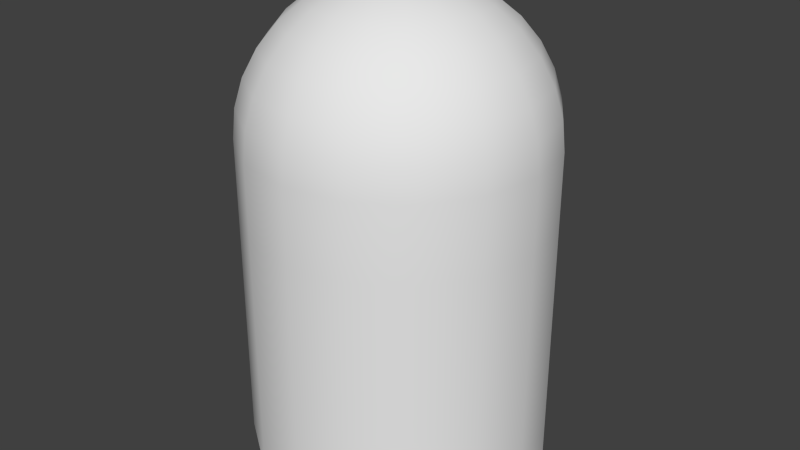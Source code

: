 # Source: ghost.blend  (saved by Blender 2.77.0; exported with 4.5.12 LTS)
import bpy
from mathutils import Matrix  # noqa: F401  (used for matrix-valued properties, if any)

bpy.ops.wm.read_factory_settings(use_empty=True)
scene = bpy.context.scene
scene.name = 'Scene'

# ---- collections
col_collection_1 = bpy.data.collections.new('Collection 1'); scene.collection.children.link(col_collection_1)

# ---- materials (node trees are filled in below, after node groups)
mat_ghostface = bpy.data.materials.new('GhostFace')
mat_ghostface.alpha_threshold = 0.0
mat_ghostface.use_transparent_shadow = False
mat_ghostface.roughness = 0.5
mat_ghostbody = bpy.data.materials.new('GhostBody')
mat_ghostbody.alpha_threshold = 0.0
mat_ghostbody.use_transparent_shadow = False
mat_ghostbody.roughness = 0.5

# ---- material node trees

# ---- world
world_world = bpy.data.worlds.new('World'); scene.world = world_world
world_world.color = (0.05088, 0.05088, 0.05088)
world_world.use_sun_shadow = False
world_world.sun_shadow_jitter_overblur = 0.0
world_world.cycles.sampling_method = 'NONE'
world_world.cycles.sample_map_resolution = 256

# ---- meshes
me_sphere = bpy.data.meshes.new('Sphere')
me_sphere.from_pydata([(-0.3902, 1.118e-08, 6.962), (-0.7654, 1.118e-08, 6.848), (-1.111, 1.118e-08, 6.663), (-1.414, 1.118e-08, 6.414), (-1.663, 1.118e-08, 6.111), (-1.848, 1.118e-08, 5.765), (-1.962, 1.118e-08, 5.39), (-0.3605, 0.1493, 6.962), (-0.7071, 0.2929, 6.848), (-1.027, 0.4252, 6.663), (-1.307, 0.5412, 6.414), (-1.536, 0.6364, 6.111), (-1.707, 0.7071, 5.765), (-1.812, 0.7507, 5.39), (-0.2759, 0.2759, 6.962), (-0.5412, 0.5412, 6.848), (-0.7857, 0.7857, 6.663), (-1.0, 1.0, 6.414), (-1.176, 1.176, 6.111), (-1.307, 1.307, 5.765), (-1.387, 1.387, 5.39), (-0.1493, 0.3605, 6.962), (-0.2929, 0.7071, 6.848), (-0.4252, 1.027, 6.663), (-0.5412, 1.307, 6.414), (-0.6364, 1.536, 6.111), (-0.7071, 1.707, 5.765), (-0.7507, 1.812, 5.39), (-0.7654, 1.848, 5.0), (6.904e-07, 0.3902, 6.962), (7.649e-07, 0.7654, 6.848), (7.649e-07, 1.111, 6.663), (7.947e-07, 1.414, 6.414), (8.245e-07, 1.663, 6.111), (7.649e-07, 1.848, 5.765), (7.649e-07, 1.962, 5.39), (-0.7654, -1.848, 0.6), (2.275e-07, -2.0, 0.5), (4.817e-07, -0.3902, 6.962), (3.476e-07, -0.7654, 6.848), (1.39e-07, -1.111, 6.663), (1.688e-07, -1.414, 6.414), (-1.888e-07, -1.663, 6.111), (-6.96e-08, -1.848, 5.765), (1.092e-07, -1.962, 5.39), (-1.292e-07, -2.0, 5.0), (4.023e-07, -5.909e-07, 7.0), (-0.1493, -0.3605, 6.962), (-0.2929, -0.7071, 6.848), (-0.4252, -1.027, 6.663), (-0.5412, -1.307, 6.414), (-0.6364, -1.536, 6.111), (-0.7071, -1.707, 5.765), (-0.7507, -1.812, 5.39), (-0.2759, -0.2759, 6.962), (-0.5412, -0.5412, 6.848), (-0.7857, -0.7857, 6.663), (-1.0, -1.0, 6.414), (-1.176, -1.176, 6.111), (-1.307, -1.307, 5.765), (-1.387, -1.387, 5.39), (-0.3605, -0.1493, 6.962), (-0.7071, -0.2929, 6.848), (-1.027, -0.4252, 6.663), (-1.307, -0.5412, 6.414), (-1.536, -0.6364, 6.111), (-1.707, -0.7071, 5.765), (-1.812, -0.7507, 5.39), (-7.451e-08, 2.0, 1.0), (-7.451e-08, 2.0, 5.0), (2.275e-07, -2.0, 1.0), (-0.7654, -1.848, 1.0), (-0.7654, -1.848, 5.0), (-1.414, -1.414, 1.0), (-1.414, -1.414, 5.0), (-1.848, -0.7654, 1.0), (-1.848, -0.7654, 5.0), (-2.0, 1.267e-08, 1.0), (-2.0, 1.267e-08, 5.0), (-1.848, 0.7654, 1.0), (-1.848, 0.7654, 5.0), (-1.414, 1.414, 1.0), (-1.414, 1.414, 5.0), (-0.7654, 1.848, 1.0), (-1.414, -1.414, 0.8), (-1.848, -0.7654, 0.6), (-1.848, 0.7654, 0.6), (-0.7654, 1.848, 0.6), (-7.451e-08, 2.0, 0.5), (-2.0, 1.267e-08, 0.5), (-1.414, 1.414, 0.8), (-7.451e-08, 2.0, 3.0), (-0.7654, -1.848, 3.0), (-1.414, -1.414, 3.0), (-1.848, -0.7654, 3.0), (-2.0, 1.267e-08, 3.0), (-1.848, 0.7654, 3.0), (-1.414, 1.414, 3.0), (4.914e-08, -2.0, 3.0), (-0.7654, 1.848, 3.0), (-7.451e-08, 2.0, 4.0), (-0.7654, -1.848, 4.0), (-1.414, -1.414, 4.0), (-1.848, -0.7654, 4.0), (-2.0, 1.267e-08, 4.0), (-1.848, 0.7654, 4.0), (-1.414, 1.414, 4.0), (-4.003e-08, -2.0, 4.0), (-0.7654, 1.848, 4.0), (-0.7654, -1.848, 2.0), (-1.414, -1.414, 2.0), (-1.848, -0.7654, 2.0), (-2.0, 1.267e-08, 2.0), (-1.848, 0.7654, 2.0), (-1.414, 1.414, 2.0), (1.383e-07, -2.0, 2.0), (-0.7654, 1.848, 2.0), (-7.451e-08, 2.0, 2.0)], [], [(0, 46, 7), (1, 0, 7, 8), (2, 1, 8, 9), (3, 2, 9, 10), (4, 3, 10, 11), (5, 4, 11, 12), (6, 5, 12, 13), (78, 6, 13, 80), (13, 12, 19, 20), (80, 13, 20, 82), (7, 46, 14), (8, 7, 14, 15), (9, 8, 15, 16), (10, 9, 16, 17), (11, 10, 17, 18), (12, 11, 18, 19), (17, 16, 23, 24), (18, 17, 24, 25), (19, 18, 25, 26), (20, 19, 26, 27), (82, 20, 27, 28), (14, 46, 21), (15, 14, 21, 22), (16, 15, 22, 23), (28, 27, 35, 69), (21, 46, 29), (22, 21, 29, 30), (23, 22, 30, 31), (24, 23, 31, 32), (25, 24, 32, 33), (26, 25, 33, 34), (27, 26, 34, 35), (44, 43, 52, 53), (45, 44, 53, 72), (38, 46, 47), (39, 38, 47, 48), (40, 39, 48, 49), (41, 40, 49, 50), (42, 41, 50, 51), (43, 42, 51, 52), (50, 49, 56, 57), (51, 50, 57, 58), (52, 51, 58, 59), (53, 52, 59, 60), (72, 53, 60, 74), (47, 46, 54), (48, 47, 54, 55), (49, 48, 55, 56), (74, 60, 67, 76), (54, 46, 61), (55, 54, 61, 62), (56, 55, 62, 63), (57, 56, 63, 64), (58, 57, 64, 65), (59, 58, 65, 66), (60, 59, 66, 67), (64, 63, 2, 3), (65, 64, 3, 4), (66, 65, 4, 5), (67, 66, 5, 6), (76, 67, 6, 78), (61, 46, 0), (62, 61, 0, 1), (63, 62, 1, 2), (107, 45, 72, 101), (101, 72, 74, 102), (102, 74, 76, 103), (103, 76, 78, 104), (104, 78, 80, 105), (105, 80, 82, 106), (106, 82, 28, 108), (108, 28, 69, 100), (71, 36, 37, 70), (36, 71, 73, 84), (75, 85, 84, 73), (77, 89, 85, 75), (86, 89, 77, 79), (81, 90, 86, 79), (87, 90, 81, 83), (68, 88, 87, 83), (116, 99, 91, 117), (114, 97, 99, 116), (113, 96, 97, 114), (112, 95, 96, 113), (111, 94, 95, 112), (110, 93, 94, 111), (109, 92, 93, 110), (115, 98, 92, 109), (99, 108, 100, 91), (97, 106, 108, 99), (96, 105, 106, 97), (95, 104, 105, 96), (94, 103, 104, 95), (93, 102, 103, 94), (92, 101, 102, 93), (98, 107, 101, 92), (70, 115, 109, 71), (71, 109, 110, 73), (73, 110, 111, 75), (75, 111, 112, 77), (77, 112, 113, 79), (79, 113, 114, 81), (81, 114, 116, 83), (83, 116, 117, 68)])
me_sphere.polygons.foreach_set('use_smooth', [True] * 104)
me_sphere.polygons.foreach_set('material_index', [1, 1, 1, 1, 1, 1, 1, 1, 1, 1, 1, 1, 1, 1, 1, 1, 1, 1, 1, 1, 1, 1, 1, 1, 1, 1, 1, 1, 1, 1, 1, 1, 1, 1, 1, 1, 1, 1, 1, 1, 1, 1, 1, 1, 1, 1, 1, 1, 1, 1, 1, 1, 1, 1, 1, 1, 1, 1, 1, 1, 1, 1, 1, 1, 0, 0, 1, 1, 1, 1, 1, 1, 1, 1, 1, 1, 1, 1, 1, 1, 1, 1, 1, 1, 1, 1, 1, 1, 1, 1, 1, 1, 1, 1, 0, 0, 1, 1, 1, 1, 1, 1, 1, 1])
_uv = me_sphere.uv_layers.new(name='UVMap')
_uv.uv.foreach_set('vector', [0.0, 0.0, 0.0, 0.0, 0.0, 0.0, 0.0, 0.0, 0.0, 0.0, 0.0, 0.0, 0.0, 0.0, 0.0, 0.0, 0.0, 0.0, 0.0, 0.0, 0.0, 0.0, 0.0, 0.0, 0.0, 0.0, 0.0, 0.0, 0.0, 0.0, 0.0, 0.0, 0.0, 0.0, 0.0, 0.0, 0.0, 0.0, 0.0, 0.0, 0.0, 0.0, 0.0, 0.0, 0.0, 0.0, 0.0, 0.0, 0.0, 0.0, 0.0, 0.0, 0.0, 0.0, 0.0, 0.0, 0.0, 0.0, 0.0, 0.0, 0.0, 0.0, 0.0, 0.0, 0.0, 0.0, 0.0, 0.0, 0.0, 0.0, 0.0, 0.0, 0.0, 0.0, 0.0, 0.0, 0.0, 0.0, 0.0, 0.0, 0.0, 0.0, 0.0, 0.0, 0.0, 0.0, 0.0, 0.0, 0.0, 0.0, 0.0, 0.0, 0.0, 0.0, 0.0, 0.0, 0.0, 0.0, 0.0, 0.0, 0.0, 0.0, 0.0, 0.0, 0.0, 0.0, 0.0, 0.0, 0.0, 0.0, 0.0, 0.0, 0.0, 0.0, 0.0, 0.0, 0.0, 0.0, 0.0, 0.0, 0.0, 0.0, 0.0, 0.0, 0.0, 0.0, 0.0, 0.0, 0.0, 0.0, 0.0, 0.0, 0.0, 0.0, 0.0, 0.0, 0.0, 0.0, 0.0, 0.0, 0.0, 0.0, 0.0, 0.0, 0.0, 0.0, 0.0, 0.0, 0.0, 0.0, 0.0, 0.0, 0.0, 0.0, 0.0, 0.0, 0.0, 0.0, 0.0, 0.0, 0.0, 0.0, 0.0, 0.0, 0.0, 0.0, 0.0, 0.0, 0.0, 0.0, 0.0, 0.0, 0.0, 0.0, 0.0, 0.0, 0.0, 0.0, 0.0, 0.0, 0.0, 0.0, 0.0, 0.0, 0.0, 0.0, 0.0, 0.0, 0.0, 0.0, 0.0, 0.0, 0.0, 0.0, 0.0, 0.0, 0.0, 0.0, 0.0, 0.0, 0.0, 0.0, 0.0, 0.0, 0.0, 0.0, 0.0, 0.0, 0.0, 0.0, 0.0, 0.0, 0.0, 0.0, 0.0, 0.0, 0.0, 0.0, 0.0, 0.0, 0.0, 0.0, 0.0, 0.0, 0.0, 0.0, 0.0, 0.0, 0.0, 0.0, 0.0, 0.0, 0.0, 0.0, 0.0, 0.0, 0.0, 0.0, 0.0, 0.0, 0.0, 0.0, 0.0, 0.0, 0.0, 0.0, 0.0, 0.0, 0.0, 0.0, 0.0, 0.0, 0.0, 0.0, 0.0, 0.0, 0.0, 0.0, 0.0, 0.0, 0.0, 0.0, 0.0, 0.0, 0.0, 0.0, 0.0, 0.0, 0.0, 0.0, 0.0, 0.0, 0.0, 0.0, 0.0, 0.0, 0.0, 0.0, 0.0, 0.0, 0.0, 0.0, 0.0, 0.0, 0.0, 0.0, 0.0, 0.0, 0.0, 0.0, 0.0, 0.0, 0.0, 0.0, 0.0, 0.0, 0.0, 0.0, 0.0, 0.0, 0.0, 0.0, 0.0, 0.0, 0.0, 0.0, 0.0, 0.0, 0.0, 0.0, 0.0, 0.0, 0.0, 0.0, 0.0, 0.0, 0.0, 0.0, 0.0, 0.0, 0.0, 0.0, 0.0, 0.0, 0.0, 0.0, 0.0, 0.0, 0.0, 0.0, 0.0, 0.0, 0.0, 0.0, 0.0, 0.0, 0.0, 0.0, 0.0, 0.0, 0.0, 0.0, 0.0, 0.0, 0.0, 0.0, 0.0, 0.0, 0.0, 0.0, 0.0, 0.0, 0.0, 0.0, 0.0, 0.0, 0.0, 0.0, 0.0, 0.0, 0.0, 0.0, 0.0, 0.0, 0.0, 0.0, 0.0, 0.0, 0.0, 0.0, 0.0, 0.0, 0.0, 0.0, 0.0, 0.0, 0.0, 0.0, 0.0, 0.0, 0.0, 0.0, 0.0, 0.0, 0.0, 0.0, 0.0, 0.0, 0.0, 0.0, 0.0, 0.0, 0.0, 0.0, 0.0, 0.0, 0.0, 0.0, 0.0, 0.0, 0.0, 0.0, 0.0, 0.0, 0.0, 0.0, 0.0, 0.0, 0.0, 0.0, 0.0, 0.0, 0.0, 0.0, 0.0, 0.0, 0.0, 0.0, 0.0, 0.0, 0.0, 0.0, 0.0, 0.0, 0.0, 0.0, 0.0, 0.0, 0.0, 0.0, 0.0, 0.0, 0.0, 0.0, 0.0, 0.0, 0.0, 0.0, 0.0, 0.0, 0.0, 0.0, 0.0, 0.0, 0.0, 0.0, 0.0, 0.0, 0.0, 0.0, 0.0, 0.0, 0.0, 0.0, 0.0, 0.0, 0.0, 0.0, 0.0, 0.0, 0.0, 0.0, 0.0, 0.0, 0.0, 0.0, 0.0, 0.0, 0.0, 0.0, 0.0, 0.0, 0.0, 0.0, 0.0, 0.0, 0.0, 0.0, 0.0, 0.0, 0.0, 0.0, 0.0, 0.0, 0.0, 0.0, 0.0, 0.0, 0.0, 0.0, 0.0, 0.0, 0.0, 0.0, 0.0, 0.0, 1.0, 0.5, 1.0, 1.0, 0.6094, 1.0, 0.6094, 0.5, 0.6094, 0.5, 0.6094, 1.0, 0.2188, 1.0, 0.2188, 0.5, 0.0, 0.0, 0.0, 0.0, 0.0, 0.0, 0.0, 0.0, 0.0, 0.0, 0.0, 0.0, 0.0, 0.0, 0.0, 0.0, 0.0, 0.0, 0.0, 0.0, 0.0, 0.0, 0.0, 0.0, 0.0, 0.0, 0.0, 0.0, 0.0, 0.0, 0.0, 0.0, 0.0, 0.0, 0.0, 0.0, 0.0, 0.0, 0.0, 0.0, 0.0, 0.0, 0.0, 0.0, 0.0, 0.0, 0.0, 0.0, 0.0, 0.0, 0.0, 0.0, 0.0, 0.0, 0.0, 0.0, 0.0, 0.0, 0.0, 0.0, 0.0, 0.0, 0.0, 0.0, 0.0, 0.0, 0.0, 0.0, 0.0, 0.0, 0.0, 0.0, 0.0, 0.0, 0.0, 0.0, 0.0, 0.0, 0.0, 0.0, 0.0, 0.0, 0.0, 0.0, 0.0, 0.0, 0.0, 0.0, 0.0, 0.0, 0.0, 0.0, 0.0, 0.0, 0.0, 0.0, 0.0, 0.0, 0.0, 0.0, 0.0, 0.0, 0.0, 0.0, 0.0, 0.0, 0.0, 0.0, 0.0, 0.0, 0.0, 0.0, 0.0, 0.0, 0.0, 0.0, 0.0, 0.0, 0.0, 0.0, 0.0, 0.0, 0.0, 0.0, 0.0, 0.0, 0.0, 0.0, 0.0, 0.0, 0.0, 0.0, 0.0, 0.0, 0.0, 0.0, 0.0, 0.0, 0.0, 0.0, 0.0, 0.0, 0.0, 0.0, 0.0, 0.0, 0.0, 0.0, 0.0, 0.0, 0.0, 0.0, 0.0, 0.0, 0.0, 0.0, 0.0, 0.0, 0.0, 0.0, 0.0, 0.0, 0.0, 0.0, 0.0, 0.0, 0.0, 0.0, 0.0, 0.0, 0.0, 0.0, 0.0, 0.0, 0.0, 0.0, 0.0, 0.0, 0.0, 0.0, 0.0, 0.0, 0.0, 0.0, 0.0, 0.0, 0.0, 0.0, 0.0, 0.0, 0.0, 0.0, 0.0, 0.0, 0.0, 0.0, 0.0, 0.0, 0.0, 0.0, 0.0, 0.0, 0.0, 0.0, 0.0, 0.0, 0.0, 0.0, 0.0, 0.0, 0.0, 0.0, 0.0, 0.0, 0.0, 0.0, 0.0, 0.0, 0.0, 0.0, 0.0, 0.0, 0.0, 0.0, 0.6094, 0.0, 0.6094, 0.5, 0.2188, 0.5, 0.2188, 0.0, 1.0, 0.0, 1.0, 0.5, 0.6094, 0.5, 0.6094, 0.0, 0.0, 0.0, 0.0, 0.0, 0.0, 0.0, 0.0, 0.0, 0.0, 0.0, 0.0, 0.0, 0.0, 0.0, 0.0, 0.0, 0.0, 0.0, 0.0, 0.0, 0.0, 0.0, 0.0, 0.0, 0.0, 0.0, 0.0, 0.0, 0.0, 0.0, 0.0, 0.0, 0.0, 0.0, 0.0, 0.0, 0.0, 0.0, 0.0, 0.0, 0.0, 0.0, 0.0, 0.0, 0.0, 0.0, 0.0, 0.0, 0.0, 0.0, 0.0, 0.0, 0.0, 0.0, 0.0, 0.0, 0.0, 0.0, 0.0, 0.0, 0.0, 0.0, 0.0, 0.0])
me_sphere.materials.append(mat_ghostface)
me_sphere.materials.append(mat_ghostbody)
me_sphere.use_remesh_preserve_volume = False
me_sphere.use_remesh_preserve_attributes = False
me_sphere.use_mirror_vertex_groups = False
me_sphere.update()

# ---- objects
ob_sphere = bpy.data.objects.new('Sphere', me_sphere)

# ---- transforms, parenting, visibility, modifiers, constraints
ob_sphere.location = (0.0, 0.0, 0.0)
ob_sphere.lineart.crease_threshold = 0.0
_m = ob_sphere.modifiers.new('Mirror', 'MIRROR')

# ---- collection membership
col_collection_1.objects.link(ob_sphere)

# ---- scene / render settings (as saved in the file)
scene.frame_start = 1; scene.frame_end = 250; scene.frame_set(1)
scene.render.engine = 'BLENDER_EEVEE_NEXT'
scene.render.resolution_percentage = 50
scene.render.dither_intensity = 0.0
scene.cycles.use_denoising = False
scene.cycles.samples = 10
scene.cycles.sampling_pattern = 'TABULATED_SOBOL'
scene.cycles.light_sampling_threshold = 0.0
scene.cycles.use_adaptive_sampling = False
scene.cycles.use_light_tree = False
scene.cycles.blur_glossy = 0.0
scene.cycles.pixel_filter_type = 'GAUSSIAN'
scene.cycles.sample_clamp_indirect = 0.0
scene.view_settings.view_transform = 'Standard'
bpy.context.view_layer.update()

# ---- added for rendering (the .blend has no active camera and no usable light): camera, sun
cam_auto = bpy.data.cameras.new('AutoCamera')
cam_auto.lens = 50.0
cam_auto.sensor_width = 36.0
cam_auto.clip_end = 1000.0
ob_auto_camera = bpy.data.objects.new('AutoCamera', cam_auto)
scene.collection.objects.link(ob_auto_camera)
ob_auto_camera.location = (7.97252, -9.56702, 10.128)
ob_auto_camera.rotation_euler = (1.09748, -7.21219e-08, 0.694738)
scene.camera = ob_auto_camera
light_auto_sun = bpy.data.lights.new('AutoSun', 'SUN')
light_auto_sun.energy = 3.0
light_auto_sun.angle = 0.0523599
ob_auto_sun = bpy.data.objects.new('AutoSun', light_auto_sun)
scene.collection.objects.link(ob_auto_sun)
ob_auto_sun.rotation_euler = (0.872665, 0.174533, 0.523599)
bpy.context.view_layer.update()
